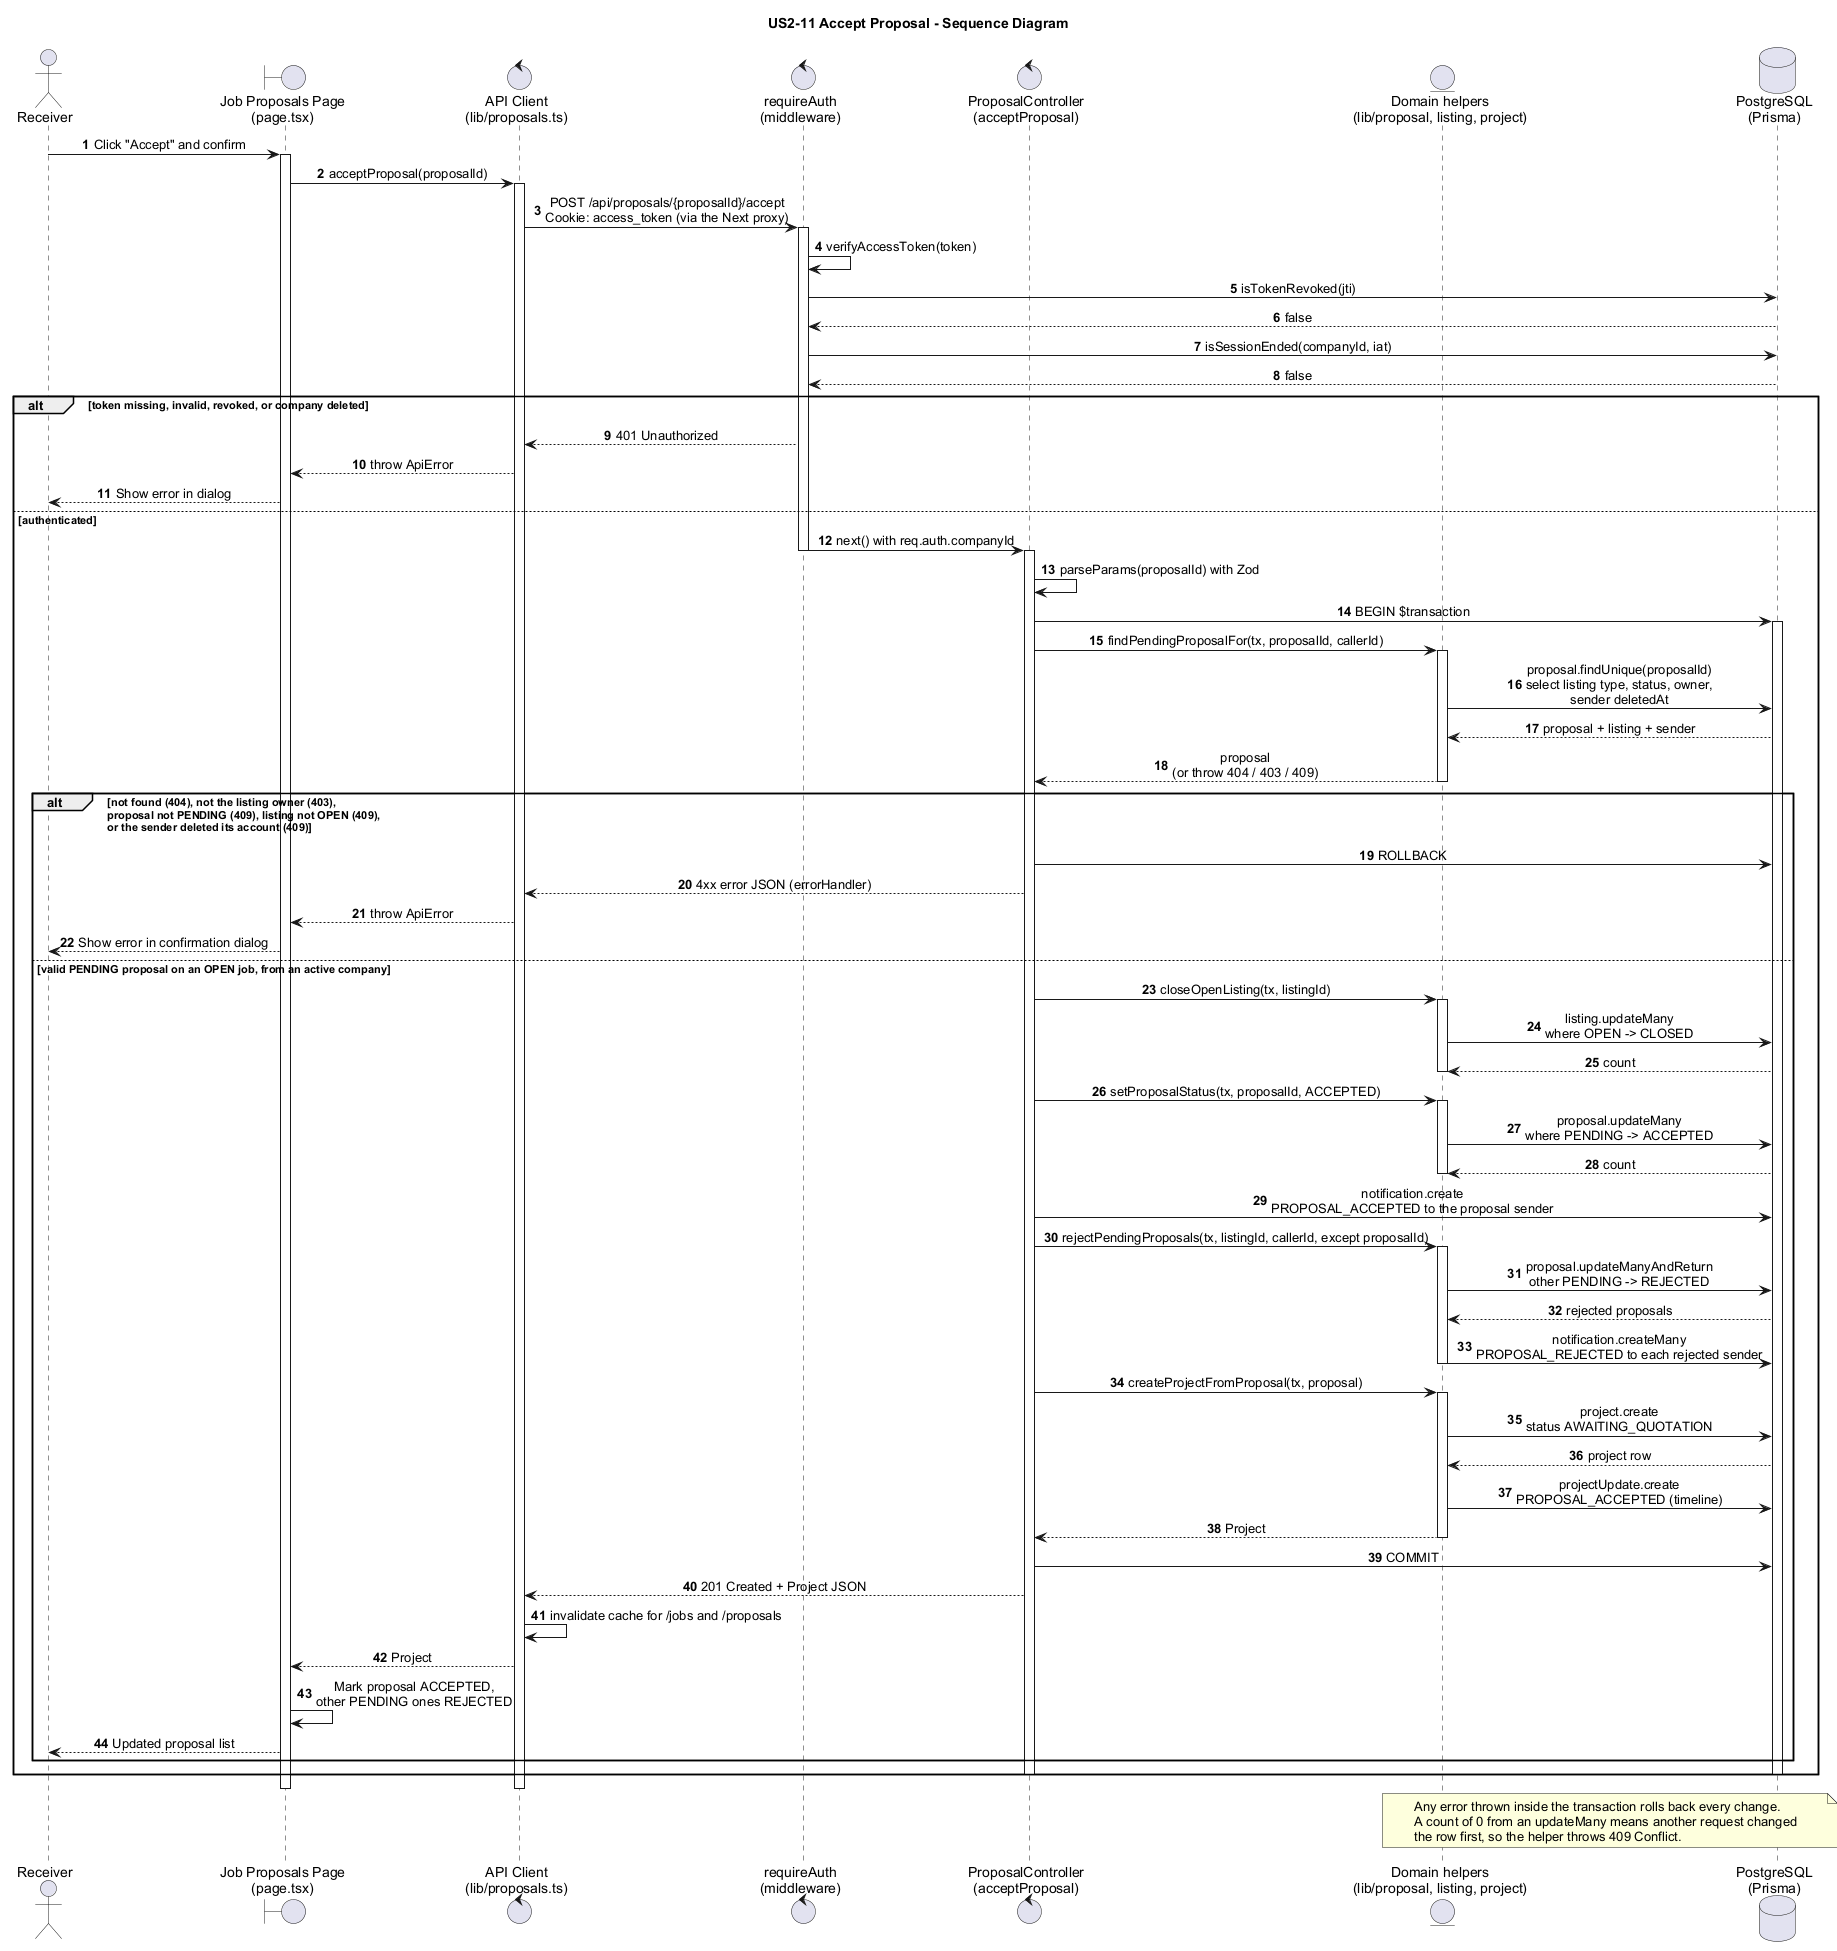

The diagram above was rendered by PlantUML. Its source (embedded in the PNG):
@startuml accept-proposal-implementation
' Sequence diagram for US2-11 Accept proposal (job listing).
' Traced from: apps/mangodb/app/jobs/[jobId]/proposals/page.tsx,
' apps/mangodb/lib/proposals.ts, apps/api/src/middleware/auth.ts,
' apps/api/src/controllers/proposal.controller.ts, apps/api/src/lib/proposal.ts,
' apps/api/src/lib/listing.ts, apps/api/src/lib/project.ts.
title US2-11 Accept Proposal - Sequence Diagram

skinparam shadowing false
skinparam defaultFontName Arial
skinparam sequenceMessageAlign center
<style>
participant {
  Padding 12
}
</style>
autonumber

actor Receiver
boundary "Job Proposals Page\n(page.tsx)" as Page
control "API Client\n(lib/proposals.ts)" as Client
control "requireAuth\n(middleware)" as Auth
control "ProposalController\n(acceptProposal)" as Ctrl
entity "Domain helpers\n(lib/proposal, listing, project)" as Lib
database "PostgreSQL\n(Prisma)" as DB

Receiver -> Page : Click "Accept" and confirm
activate Page
Page -> Client : acceptProposal(proposalId)
activate Client
Client -> Auth : POST /api/proposals/{proposalId}/accept\nCookie: access_token (via the Next proxy)
activate Auth

Auth -> Auth : verifyAccessToken(token)
Auth -> DB : isTokenRevoked(jti)
DB --> Auth : false
Auth -> DB : isSessionEnded(companyId, iat)
DB --> Auth : false

alt token missing, invalid, revoked, or company deleted
  Auth --> Client : 401 Unauthorized
  Client --> Page : throw ApiError
  Page --> Receiver : Show error in dialog
else authenticated
  Auth -> Ctrl : next() with req.auth.companyId
  deactivate Auth
  activate Ctrl
  Ctrl -> Ctrl : parseParams(proposalId) with Zod

  Ctrl -> DB : BEGIN $transaction
  activate DB

  Ctrl -> Lib : findPendingProposalFor(tx, proposalId, callerId)
  activate Lib
  Lib -> DB : proposal.findUnique(proposalId)\nselect listing type, status, owner,\nsender deletedAt
  DB --> Lib : proposal + listing + sender
  Lib --> Ctrl : proposal\n(or throw 404 / 403 / 409)
  deactivate Lib

  alt not found (404), not the listing owner (403),\nproposal not PENDING (409), listing not OPEN (409),\nor the sender deleted its account (409)
    Ctrl -> DB : ROLLBACK
    Ctrl --> Client : 4xx error JSON (errorHandler)
    Client --> Page : throw ApiError
    Page --> Receiver : Show error in confirmation dialog
  else valid PENDING proposal on an OPEN job, from an active company
    Ctrl -> Lib : closeOpenListing(tx, listingId)
    activate Lib
    Lib -> DB : listing.updateMany\nwhere OPEN -> CLOSED
    DB --> Lib : count
    deactivate Lib

    Ctrl -> Lib : setProposalStatus(tx, proposalId, ACCEPTED)
    activate Lib
    Lib -> DB : proposal.updateMany\nwhere PENDING -> ACCEPTED
    DB --> Lib : count
    deactivate Lib

    Ctrl -> DB : notification.create\nPROPOSAL_ACCEPTED to the proposal sender

    Ctrl -> Lib : rejectPendingProposals(tx, listingId, callerId, except proposalId)
    activate Lib
    Lib -> DB : proposal.updateManyAndReturn\nother PENDING -> REJECTED
    DB --> Lib : rejected proposals
    Lib -> DB : notification.createMany\nPROPOSAL_REJECTED to each rejected sender
    deactivate Lib

    Ctrl -> Lib : createProjectFromProposal(tx, proposal)
    activate Lib
    Lib -> DB : project.create\nstatus AWAITING_QUOTATION
    DB --> Lib : project row
    Lib -> DB : projectUpdate.create\nPROPOSAL_ACCEPTED (timeline)
    Lib --> Ctrl : Project
    deactivate Lib

    Ctrl -> DB : COMMIT
    Ctrl --> Client : 201 Created + Project JSON
    Client -> Client : invalidate cache for /jobs and /proposals
    Client --> Page : Project
    Page -> Page : Mark proposal ACCEPTED,\nother PENDING ones REJECTED
    Page --> Receiver : Updated proposal list
  end
  deactivate DB
  deactivate Ctrl
end
deactivate Client
deactivate Page

note over Lib, DB
  Any error thrown inside the transaction rolls back every change.
  A count of 0 from an updateMany means another request changed
  the row first, so the helper throws 409 Conflict.
end note
@enduml